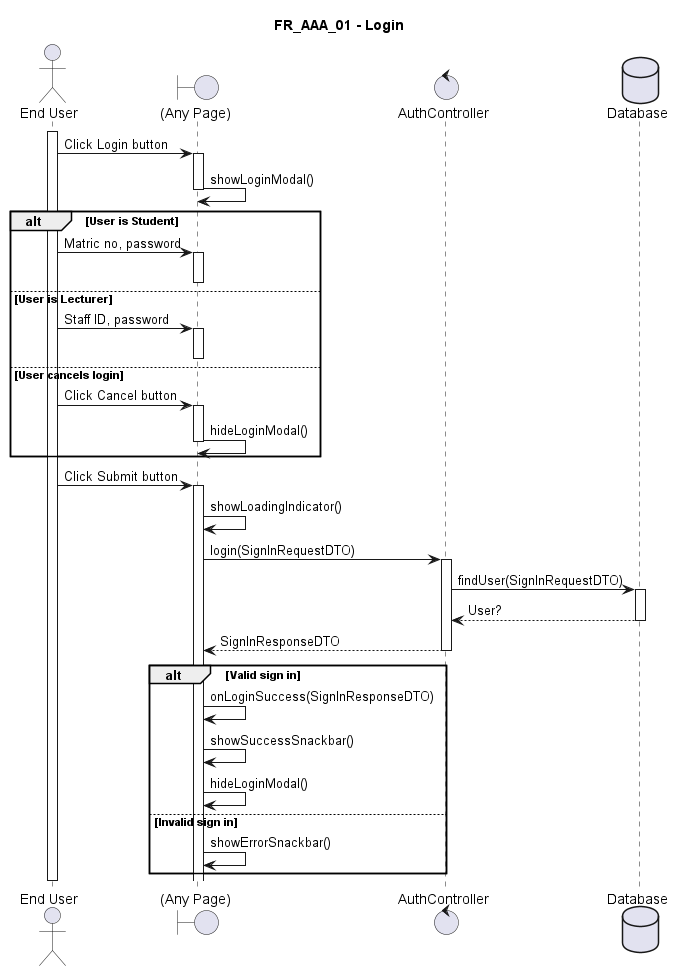

The diagram above was rendered by PlantUML. Its source (embedded in the PNG):
@startuml FR_AAA_01
title FR_AAA_01 - Login
skinparam maxMessageSize 125


actor "End User" as eu
boundary "(Any Page)" as fe
control AuthController as ct
' entity Entity as en
database Database as db

activate eu

eu -> fe ++ : Click Login button
fe -> fe -- : showLoginModal()


alt User is Student
    eu -> fe ++ : Matric no, password
    deactivate fe
else User is Lecturer
    eu -> fe ++ : Staff ID, password
    deactivate fe
else User cancels login
    eu -> fe ++ : Click Cancel button
    fe -> fe --: hideLoginModal()
end


eu -> fe ++ : Click Submit button
fe -> fe : showLoadingIndicator()
fe -> ct ++ : login(SignInRequestDTO)
ct -> db ++ : findUser(SignInRequestDTO)
db --> ct -- : User?
ct --> fe -- : SignInResponseDTO

alt Valid sign in
    fe -> fe : onLoginSuccess(SignInResponseDTO)
    fe -> fe : showSuccessSnackbar()
    fe -> fe : hideLoginModal()
else Invalid sign in
    fe -> fe : showErrorSnackbar()
end

deactivate eu

@enduml